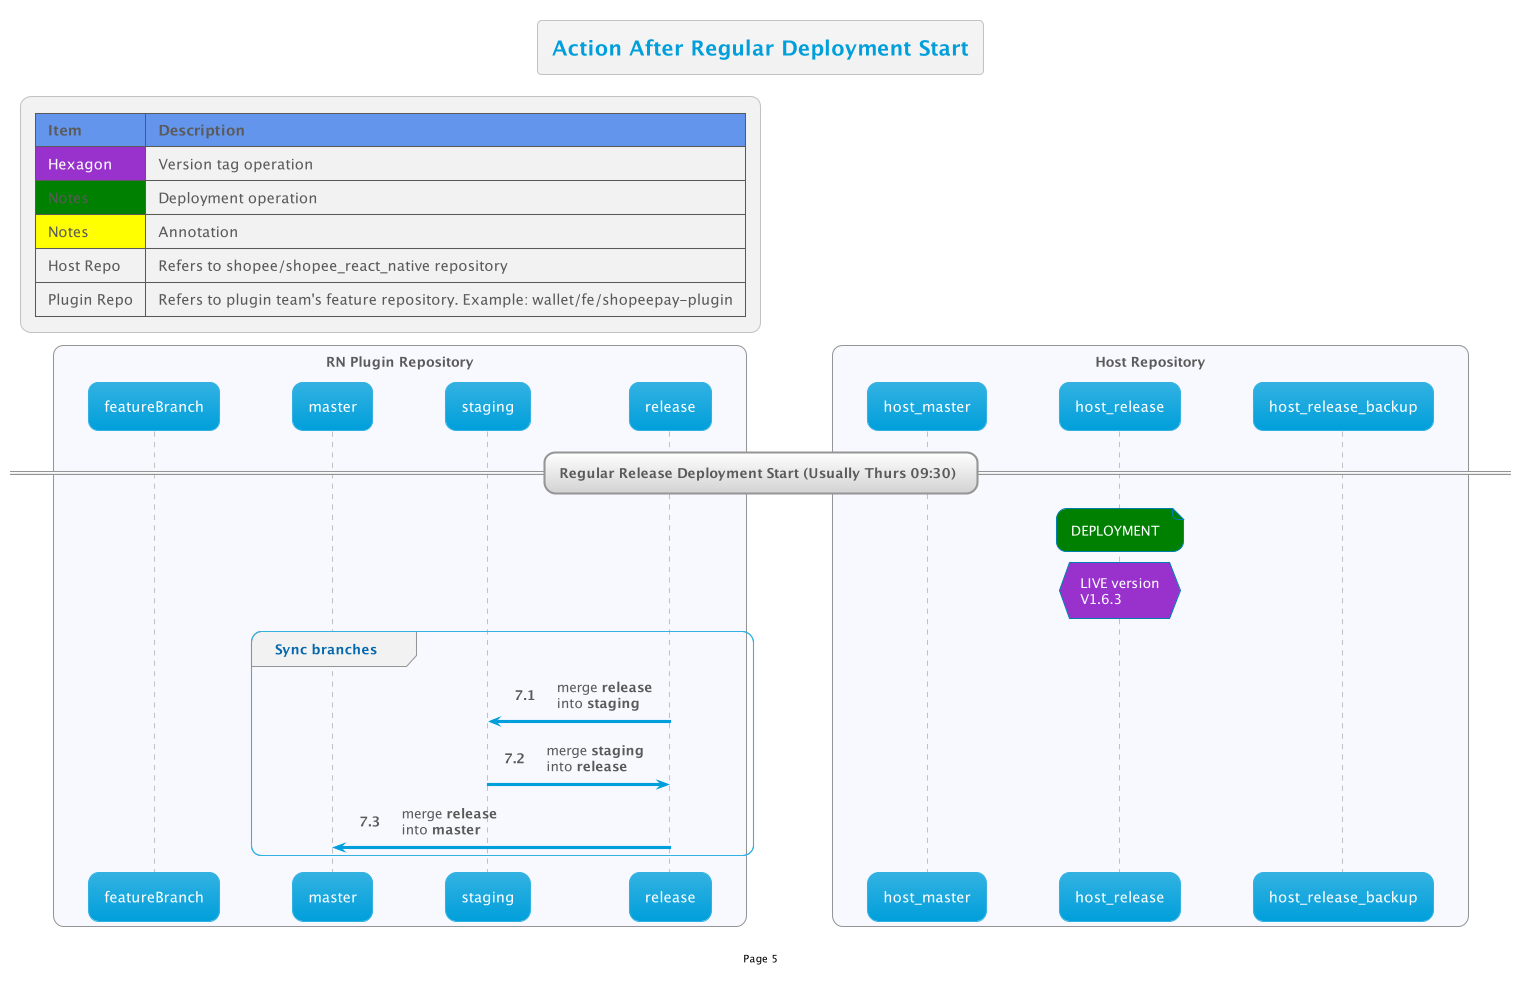

The diagram above was rendered by PlantUML. Its source (embedded in the PNG):
@startuml

!$AutonumStart = 6
!include __init__

title Action After Regular Deployment Start

== Regular Release Deployment Start (Usually Thurs 09:30) ==

note over host_release #Green: DEPLOYMENT
hnote over host_release #DarkOrchid: LIVE version\nV1.6.3

autonumber inc A
group Sync branches
    release -> staging: merge <b>release</b>\ninto <b>staging</b>
    staging -> release: merge <b>staging</b>\ninto <b>release</b>
    release -> master: merge <b>release</b>\ninto <b>master</b>
end

@enduml